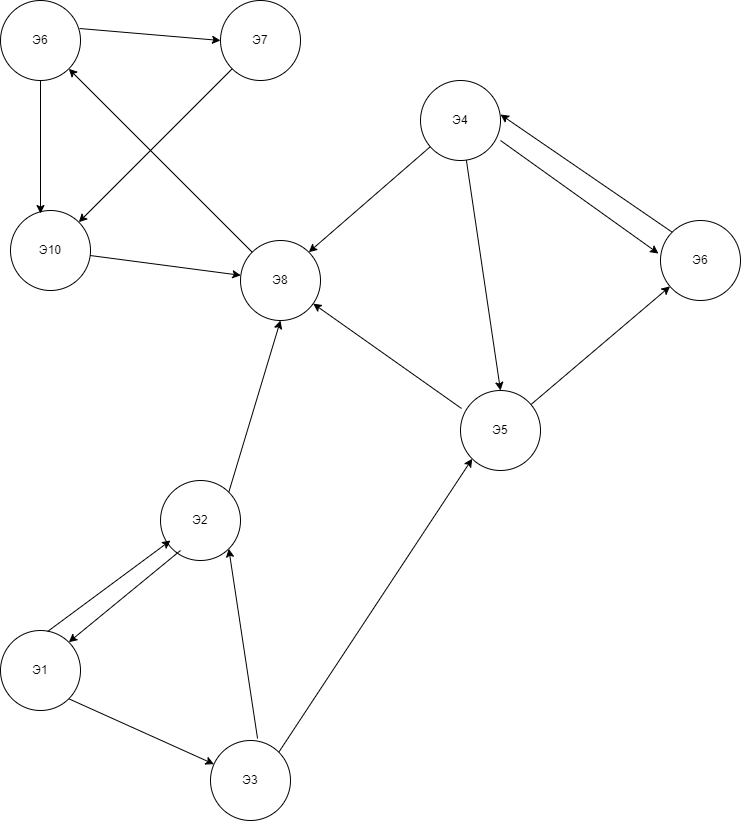

The diagram above was exported from draw.io. Its source (the exported page's mxGraphModel, read from the mxfile embedded in the PNG):
<mxGraphModel dx="1022" dy="1105" grid="1" gridSize="10" guides="1" tooltips="1" connect="1" arrows="1" fold="1" page="1" pageScale="1" pageWidth="827" pageHeight="1169" math="0" shadow="0">
  <root>
    <mxCell id="0" />
    <mxCell id="1" parent="0" />
    <mxCell id="X9H4S--nqsOkVd8b59-u-1" value="Э10" style="ellipse;whiteSpace=wrap;html=1;aspect=fixed;" parent="1" vertex="1">
      <mxGeometry x="30" y="360" width="80" height="80" as="geometry" />
    </mxCell>
    <mxCell id="X9H4S--nqsOkVd8b59-u-2" value="Э6" style="ellipse;whiteSpace=wrap;html=1;aspect=fixed;" parent="1" vertex="1">
      <mxGeometry x="20" y="150" width="80" height="80" as="geometry" />
    </mxCell>
    <mxCell id="X9H4S--nqsOkVd8b59-u-3" value="Э7" style="ellipse;whiteSpace=wrap;html=1;aspect=fixed;" parent="1" vertex="1">
      <mxGeometry x="240" y="150" width="80" height="80" as="geometry" />
    </mxCell>
    <mxCell id="X9H4S--nqsOkVd8b59-u-4" value="Э2" style="ellipse;whiteSpace=wrap;html=1;aspect=fixed;" parent="1" vertex="1">
      <mxGeometry x="180" y="630" width="80" height="80" as="geometry" />
    </mxCell>
    <mxCell id="X9H4S--nqsOkVd8b59-u-5" value="Э8" style="ellipse;whiteSpace=wrap;html=1;aspect=fixed;" parent="1" vertex="1">
      <mxGeometry x="260" y="390" width="80" height="80" as="geometry" />
    </mxCell>
    <mxCell id="X9H4S--nqsOkVd8b59-u-6" value="Э5" style="ellipse;whiteSpace=wrap;html=1;aspect=fixed;" parent="1" vertex="1">
      <mxGeometry x="480" y="540" width="80" height="80" as="geometry" />
    </mxCell>
    <mxCell id="X9H4S--nqsOkVd8b59-u-7" value="Э3" style="ellipse;whiteSpace=wrap;html=1;aspect=fixed;" parent="1" vertex="1">
      <mxGeometry x="230" y="890" width="80" height="80" as="geometry" />
    </mxCell>
    <mxCell id="X9H4S--nqsOkVd8b59-u-8" value="Э1" style="ellipse;whiteSpace=wrap;html=1;aspect=fixed;" parent="1" vertex="1">
      <mxGeometry x="20" y="780" width="80" height="80" as="geometry" />
    </mxCell>
    <mxCell id="X9H4S--nqsOkVd8b59-u-9" value="Э6" style="ellipse;whiteSpace=wrap;html=1;aspect=fixed;" parent="1" vertex="1">
      <mxGeometry x="680" y="370" width="80" height="80" as="geometry" />
    </mxCell>
    <mxCell id="X9H4S--nqsOkVd8b59-u-15" value="" style="endArrow=classic;html=1;rounded=0;exitX=0.588;exitY=0.013;exitDx=0;exitDy=0;exitPerimeter=0;" parent="1" source="X9H4S--nqsOkVd8b59-u-8" edge="1">
      <mxGeometry width="50" height="50" relative="1" as="geometry">
        <mxPoint x="390" y="670" as="sourcePoint" />
        <mxPoint x="190" y="690" as="targetPoint" />
      </mxGeometry>
    </mxCell>
    <mxCell id="X9H4S--nqsOkVd8b59-u-16" value="" style="endArrow=classic;html=1;rounded=0;entryX=1;entryY=0;entryDx=0;entryDy=0;" parent="1" target="X9H4S--nqsOkVd8b59-u-8" edge="1">
      <mxGeometry width="50" height="50" relative="1" as="geometry">
        <mxPoint x="200" y="700" as="sourcePoint" />
        <mxPoint x="100" y="810" as="targetPoint" />
      </mxGeometry>
    </mxCell>
    <mxCell id="X9H4S--nqsOkVd8b59-u-17" value="" style="endArrow=classic;html=1;rounded=0;exitX=1;exitY=1;exitDx=0;exitDy=0;" parent="1" source="X9H4S--nqsOkVd8b59-u-8" target="X9H4S--nqsOkVd8b59-u-7" edge="1">
      <mxGeometry width="50" height="50" relative="1" as="geometry">
        <mxPoint x="390" y="670" as="sourcePoint" />
        <mxPoint x="440" y="620" as="targetPoint" />
      </mxGeometry>
    </mxCell>
    <mxCell id="X9H4S--nqsOkVd8b59-u-18" value="" style="endArrow=classic;html=1;rounded=0;exitX=0.588;exitY=-0.025;exitDx=0;exitDy=0;exitPerimeter=0;entryX=1;entryY=1;entryDx=0;entryDy=0;" parent="1" source="X9H4S--nqsOkVd8b59-u-7" target="X9H4S--nqsOkVd8b59-u-4" edge="1">
      <mxGeometry width="50" height="50" relative="1" as="geometry">
        <mxPoint x="390" y="670" as="sourcePoint" />
        <mxPoint x="440" y="620" as="targetPoint" />
      </mxGeometry>
    </mxCell>
    <mxCell id="X9H4S--nqsOkVd8b59-u-19" value="" style="endArrow=classic;html=1;rounded=0;exitX=1;exitY=0;exitDx=0;exitDy=0;entryX=0;entryY=1;entryDx=0;entryDy=0;" parent="1" source="X9H4S--nqsOkVd8b59-u-7" target="X9H4S--nqsOkVd8b59-u-6" edge="1">
      <mxGeometry width="50" height="50" relative="1" as="geometry">
        <mxPoint x="390" y="670" as="sourcePoint" />
        <mxPoint x="440" y="620" as="targetPoint" />
      </mxGeometry>
    </mxCell>
    <mxCell id="X9H4S--nqsOkVd8b59-u-20" value="" style="endArrow=classic;html=1;rounded=0;exitX=0.013;exitY=0.225;exitDx=0;exitDy=0;exitPerimeter=0;" parent="1" source="X9H4S--nqsOkVd8b59-u-6" target="X9H4S--nqsOkVd8b59-u-5" edge="1">
      <mxGeometry width="50" height="50" relative="1" as="geometry">
        <mxPoint x="390" y="670" as="sourcePoint" />
        <mxPoint x="440" y="620" as="targetPoint" />
      </mxGeometry>
    </mxCell>
    <mxCell id="X9H4S--nqsOkVd8b59-u-21" value="" style="endArrow=classic;html=1;rounded=0;exitX=1;exitY=0;exitDx=0;exitDy=0;entryX=0.5;entryY=1;entryDx=0;entryDy=0;" parent="1" source="X9H4S--nqsOkVd8b59-u-4" target="X9H4S--nqsOkVd8b59-u-5" edge="1">
      <mxGeometry width="50" height="50" relative="1" as="geometry">
        <mxPoint x="390" y="670" as="sourcePoint" />
        <mxPoint x="440" y="620" as="targetPoint" />
      </mxGeometry>
    </mxCell>
    <mxCell id="X9H4S--nqsOkVd8b59-u-22" value="" style="endArrow=classic;html=1;rounded=0;entryX=0.375;entryY=0.038;entryDx=0;entryDy=0;entryPerimeter=0;" parent="1" source="X9H4S--nqsOkVd8b59-u-2" target="X9H4S--nqsOkVd8b59-u-1" edge="1">
      <mxGeometry width="50" height="50" relative="1" as="geometry">
        <mxPoint x="390" y="670" as="sourcePoint" />
        <mxPoint x="440" y="620" as="targetPoint" />
      </mxGeometry>
    </mxCell>
    <mxCell id="X9H4S--nqsOkVd8b59-u-23" value="" style="endArrow=classic;html=1;rounded=0;entryX=1;entryY=0;entryDx=0;entryDy=0;" parent="1" source="X9H4S--nqsOkVd8b59-u-3" target="X9H4S--nqsOkVd8b59-u-1" edge="1">
      <mxGeometry width="50" height="50" relative="1" as="geometry">
        <mxPoint x="390" y="670" as="sourcePoint" />
        <mxPoint x="440" y="620" as="targetPoint" />
      </mxGeometry>
    </mxCell>
    <mxCell id="X9H4S--nqsOkVd8b59-u-24" value="" style="endArrow=classic;html=1;rounded=0;exitX=0.988;exitY=0.35;exitDx=0;exitDy=0;exitPerimeter=0;entryX=0;entryY=0.5;entryDx=0;entryDy=0;" parent="1" source="X9H4S--nqsOkVd8b59-u-2" target="X9H4S--nqsOkVd8b59-u-3" edge="1">
      <mxGeometry width="50" height="50" relative="1" as="geometry">
        <mxPoint x="390" y="670" as="sourcePoint" />
        <mxPoint x="440" y="620" as="targetPoint" />
      </mxGeometry>
    </mxCell>
    <mxCell id="X9H4S--nqsOkVd8b59-u-25" value="" style="endArrow=classic;html=1;rounded=0;entryX=1;entryY=1;entryDx=0;entryDy=0;exitX=0;exitY=0;exitDx=0;exitDy=0;" parent="1" source="X9H4S--nqsOkVd8b59-u-5" target="X9H4S--nqsOkVd8b59-u-2" edge="1">
      <mxGeometry width="50" height="50" relative="1" as="geometry">
        <mxPoint x="390" y="670" as="sourcePoint" />
        <mxPoint x="440" y="620" as="targetPoint" />
      </mxGeometry>
    </mxCell>
    <mxCell id="X9H4S--nqsOkVd8b59-u-26" value="" style="endArrow=classic;html=1;rounded=0;" parent="1" source="X9H4S--nqsOkVd8b59-u-1" target="X9H4S--nqsOkVd8b59-u-5" edge="1">
      <mxGeometry width="50" height="50" relative="1" as="geometry">
        <mxPoint x="390" y="670" as="sourcePoint" />
        <mxPoint x="440" y="620" as="targetPoint" />
      </mxGeometry>
    </mxCell>
    <mxCell id="X9H4S--nqsOkVd8b59-u-27" value="Э4" style="ellipse;whiteSpace=wrap;html=1;aspect=fixed;" parent="1" vertex="1">
      <mxGeometry x="440" y="230" width="80" height="80" as="geometry" />
    </mxCell>
    <mxCell id="X9H4S--nqsOkVd8b59-u-28" value="" style="endArrow=classic;html=1;rounded=0;entryX=1;entryY=0;entryDx=0;entryDy=0;" parent="1" source="X9H4S--nqsOkVd8b59-u-27" target="X9H4S--nqsOkVd8b59-u-5" edge="1">
      <mxGeometry width="50" height="50" relative="1" as="geometry">
        <mxPoint x="390" y="670" as="sourcePoint" />
        <mxPoint x="440" y="620" as="targetPoint" />
      </mxGeometry>
    </mxCell>
    <mxCell id="X9H4S--nqsOkVd8b59-u-29" value="" style="endArrow=classic;html=1;rounded=0;entryX=0.5;entryY=0;entryDx=0;entryDy=0;" parent="1" source="X9H4S--nqsOkVd8b59-u-27" target="X9H4S--nqsOkVd8b59-u-6" edge="1">
      <mxGeometry width="50" height="50" relative="1" as="geometry">
        <mxPoint x="390" y="670" as="sourcePoint" />
        <mxPoint x="440" y="620" as="targetPoint" />
      </mxGeometry>
    </mxCell>
    <mxCell id="X9H4S--nqsOkVd8b59-u-30" value="" style="endArrow=classic;html=1;rounded=0;" parent="1" source="X9H4S--nqsOkVd8b59-u-6" target="X9H4S--nqsOkVd8b59-u-9" edge="1">
      <mxGeometry width="50" height="50" relative="1" as="geometry">
        <mxPoint x="390" y="670" as="sourcePoint" />
        <mxPoint x="440" y="620" as="targetPoint" />
      </mxGeometry>
    </mxCell>
    <mxCell id="X9H4S--nqsOkVd8b59-u-31" value="" style="endArrow=classic;html=1;rounded=0;exitX=0;exitY=0;exitDx=0;exitDy=0;entryX=1;entryY=0.425;entryDx=0;entryDy=0;entryPerimeter=0;" parent="1" source="X9H4S--nqsOkVd8b59-u-9" target="X9H4S--nqsOkVd8b59-u-27" edge="1">
      <mxGeometry width="50" height="50" relative="1" as="geometry">
        <mxPoint x="390" y="670" as="sourcePoint" />
        <mxPoint x="440" y="620" as="targetPoint" />
      </mxGeometry>
    </mxCell>
    <mxCell id="X9H4S--nqsOkVd8b59-u-32" value="" style="endArrow=classic;html=1;rounded=0;entryX=-0.025;entryY=0.413;entryDx=0;entryDy=0;entryPerimeter=0;exitX=1;exitY=0.75;exitDx=0;exitDy=0;exitPerimeter=0;" parent="1" source="X9H4S--nqsOkVd8b59-u-27" target="X9H4S--nqsOkVd8b59-u-9" edge="1">
      <mxGeometry width="50" height="50" relative="1" as="geometry">
        <mxPoint x="390" y="670" as="sourcePoint" />
        <mxPoint x="440" y="620" as="targetPoint" />
      </mxGeometry>
    </mxCell>
  </root>
</mxGraphModel>